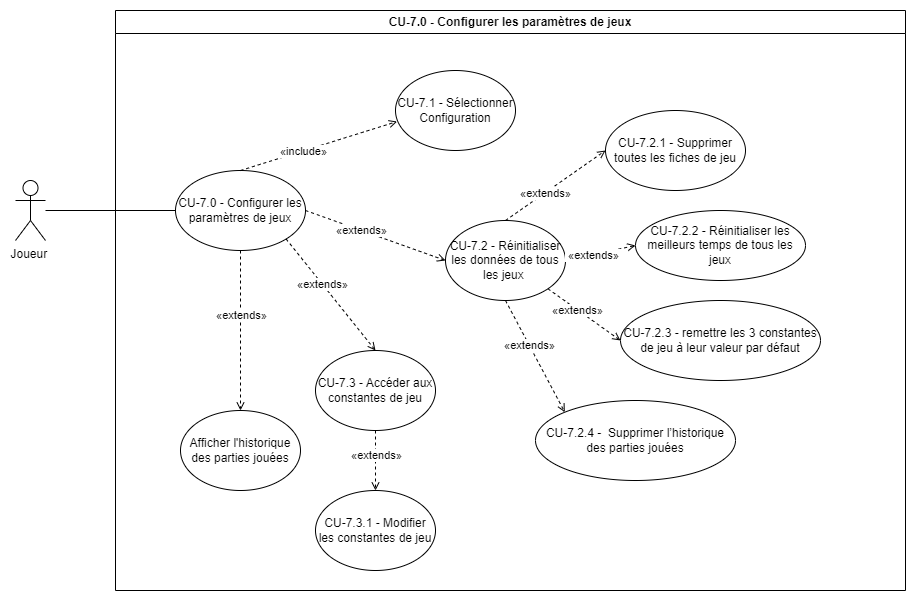

The diagram above was exported from draw.io. Its source (the exported page's mxGraphModel, read from the mxfile embedded in the PNG):
<mxGraphModel dx="1400" dy="1876" grid="1" gridSize="10" guides="1" tooltips="1" connect="1" arrows="1" fold="1" page="1" pageScale="1" pageWidth="827" pageHeight="1169" math="0" shadow="0">
  <root>
    <mxCell id="0" />
    <mxCell id="1" parent="0" />
    <mxCell id="_3-k2kv6_gGdOEohrlXR-1" value="CU-7.0 - Configurer les paramètres de jeux" style="swimlane;whiteSpace=wrap;html=1;" vertex="1" parent="1">
      <mxGeometry x="360" y="-120" width="790" height="580" as="geometry">
        <mxRectangle x="310" y="180" width="140" height="30" as="alternateBounds" />
      </mxGeometry>
    </mxCell>
    <mxCell id="_3-k2kv6_gGdOEohrlXR-2" value="CU-7.0 - Configurer les paramètres de jeux" style="ellipse;whiteSpace=wrap;html=1;" vertex="1" parent="_3-k2kv6_gGdOEohrlXR-1">
      <mxGeometry x="60" y="160" width="130" height="80" as="geometry" />
    </mxCell>
    <mxCell id="_3-k2kv6_gGdOEohrlXR-5" value="CU-7.1 - Sélectionner Configuration" style="ellipse;whiteSpace=wrap;html=1;" vertex="1" parent="_3-k2kv6_gGdOEohrlXR-1">
      <mxGeometry x="280" y="60" width="120" height="80" as="geometry" />
    </mxCell>
    <mxCell id="_3-k2kv6_gGdOEohrlXR-6" value="CU-7.2 - Réinitialiser les données de tous les jeux&amp;nbsp;" style="ellipse;whiteSpace=wrap;html=1;" vertex="1" parent="_3-k2kv6_gGdOEohrlXR-1">
      <mxGeometry x="330" y="210" width="120" height="80" as="geometry" />
    </mxCell>
    <mxCell id="_3-k2kv6_gGdOEohrlXR-7" value="CU-7.3 - Accéder aux constantes de jeu" style="ellipse;whiteSpace=wrap;html=1;" vertex="1" parent="_3-k2kv6_gGdOEohrlXR-1">
      <mxGeometry x="200" y="340" width="120" height="80" as="geometry" />
    </mxCell>
    <mxCell id="_3-k2kv6_gGdOEohrlXR-8" value="CU-7.3.1 - Modifier les constantes de jeu" style="ellipse;whiteSpace=wrap;html=1;" vertex="1" parent="_3-k2kv6_gGdOEohrlXR-1">
      <mxGeometry x="200" y="480" width="120" height="80" as="geometry" />
    </mxCell>
    <mxCell id="_3-k2kv6_gGdOEohrlXR-9" value="" style="html=1;verticalAlign=bottom;labelBackgroundColor=none;endArrow=open;endFill=0;dashed=1;rounded=0;exitX=0.5;exitY=0;exitDx=0;exitDy=0;entryX=0.013;entryY=0.638;entryDx=0;entryDy=0;entryPerimeter=0;" edge="1" parent="_3-k2kv6_gGdOEohrlXR-1" source="_3-k2kv6_gGdOEohrlXR-2" target="_3-k2kv6_gGdOEohrlXR-5">
      <mxGeometry width="160" relative="1" as="geometry">
        <mxPoint x="93" y="350" as="sourcePoint" />
        <mxPoint x="233" y="330" as="targetPoint" />
      </mxGeometry>
    </mxCell>
    <mxCell id="_3-k2kv6_gGdOEohrlXR-10" value="&amp;nbsp;«include»&amp;nbsp;" style="edgeLabel;html=1;align=center;verticalAlign=middle;resizable=0;points=[];" vertex="1" connectable="0" parent="_3-k2kv6_gGdOEohrlXR-9">
      <mxGeometry x="-0.2036" relative="1" as="geometry">
        <mxPoint as="offset" />
      </mxGeometry>
    </mxCell>
    <mxCell id="_3-k2kv6_gGdOEohrlXR-11" value="" style="html=1;verticalAlign=bottom;labelBackgroundColor=none;endArrow=open;endFill=0;dashed=1;rounded=0;exitX=1;exitY=0.5;exitDx=0;exitDy=0;entryX=0;entryY=0.5;entryDx=0;entryDy=0;" edge="1" parent="_3-k2kv6_gGdOEohrlXR-1" source="_3-k2kv6_gGdOEohrlXR-2" target="_3-k2kv6_gGdOEohrlXR-6">
      <mxGeometry width="160" relative="1" as="geometry">
        <mxPoint x="240" y="210" as="sourcePoint" />
        <mxPoint x="348" y="178" as="targetPoint" />
      </mxGeometry>
    </mxCell>
    <mxCell id="_3-k2kv6_gGdOEohrlXR-12" value="&amp;nbsp;«extends»&amp;nbsp;" style="edgeLabel;html=1;align=center;verticalAlign=middle;resizable=0;points=[];" vertex="1" connectable="0" parent="_3-k2kv6_gGdOEohrlXR-11">
      <mxGeometry x="-0.2036" relative="1" as="geometry">
        <mxPoint as="offset" />
      </mxGeometry>
    </mxCell>
    <mxCell id="_3-k2kv6_gGdOEohrlXR-13" value="" style="html=1;verticalAlign=bottom;labelBackgroundColor=none;endArrow=open;endFill=0;dashed=1;rounded=0;exitX=1;exitY=1;exitDx=0;exitDy=0;" edge="1" parent="_3-k2kv6_gGdOEohrlXR-1" source="_3-k2kv6_gGdOEohrlXR-2">
      <mxGeometry width="160" relative="1" as="geometry">
        <mxPoint x="180" y="290" as="sourcePoint" />
        <mxPoint x="260" y="340" as="targetPoint" />
      </mxGeometry>
    </mxCell>
    <mxCell id="_3-k2kv6_gGdOEohrlXR-14" value="&amp;nbsp;«extends»&amp;nbsp;" style="edgeLabel;html=1;align=center;verticalAlign=middle;resizable=0;points=[];" vertex="1" connectable="0" parent="_3-k2kv6_gGdOEohrlXR-13">
      <mxGeometry x="-0.2036" relative="1" as="geometry">
        <mxPoint as="offset" />
      </mxGeometry>
    </mxCell>
    <mxCell id="_3-k2kv6_gGdOEohrlXR-15" value="" style="html=1;verticalAlign=bottom;labelBackgroundColor=none;endArrow=open;endFill=0;dashed=1;rounded=0;exitX=0.5;exitY=1;exitDx=0;exitDy=0;entryX=0.5;entryY=0;entryDx=0;entryDy=0;" edge="1" parent="_3-k2kv6_gGdOEohrlXR-1" source="_3-k2kv6_gGdOEohrlXR-7" target="_3-k2kv6_gGdOEohrlXR-8">
      <mxGeometry width="160" relative="1" as="geometry">
        <mxPoint x="210" y="220" as="sourcePoint" />
        <mxPoint x="340" y="220" as="targetPoint" />
      </mxGeometry>
    </mxCell>
    <mxCell id="_3-k2kv6_gGdOEohrlXR-16" value="&amp;nbsp;«extends»&amp;nbsp;" style="edgeLabel;html=1;align=center;verticalAlign=middle;resizable=0;points=[];" vertex="1" connectable="0" parent="_3-k2kv6_gGdOEohrlXR-15">
      <mxGeometry x="-0.2036" relative="1" as="geometry">
        <mxPoint as="offset" />
      </mxGeometry>
    </mxCell>
    <mxCell id="_3-k2kv6_gGdOEohrlXR-17" value="Afficher l'historique des parties jouées" style="ellipse;whiteSpace=wrap;html=1;" vertex="1" parent="_3-k2kv6_gGdOEohrlXR-1">
      <mxGeometry x="65" y="400" width="120" height="80" as="geometry" />
    </mxCell>
    <mxCell id="_3-k2kv6_gGdOEohrlXR-18" value="" style="html=1;verticalAlign=bottom;labelBackgroundColor=none;endArrow=open;endFill=0;dashed=1;rounded=0;exitX=0.5;exitY=1;exitDx=0;exitDy=0;entryX=0.5;entryY=0;entryDx=0;entryDy=0;" edge="1" parent="_3-k2kv6_gGdOEohrlXR-1" source="_3-k2kv6_gGdOEohrlXR-2" target="_3-k2kv6_gGdOEohrlXR-17">
      <mxGeometry width="160" relative="1" as="geometry">
        <mxPoint x="120" y="300" as="sourcePoint" />
        <mxPoint x="229" y="382" as="targetPoint" />
      </mxGeometry>
    </mxCell>
    <mxCell id="_3-k2kv6_gGdOEohrlXR-19" value="&amp;nbsp;«extends»&amp;nbsp;" style="edgeLabel;html=1;align=center;verticalAlign=middle;resizable=0;points=[];" vertex="1" connectable="0" parent="_3-k2kv6_gGdOEohrlXR-18">
      <mxGeometry x="-0.2036" relative="1" as="geometry">
        <mxPoint as="offset" />
      </mxGeometry>
    </mxCell>
    <mxCell id="_3-k2kv6_gGdOEohrlXR-20" value="CU-7.2.1 - Supprimer toutes les fiches de jeu" style="ellipse;whiteSpace=wrap;html=1;" vertex="1" parent="_3-k2kv6_gGdOEohrlXR-1">
      <mxGeometry x="490" y="100" width="140" height="80" as="geometry" />
    </mxCell>
    <mxCell id="_3-k2kv6_gGdOEohrlXR-21" value="CU-7.2.2 - Réinitialiser les meilleurs temps de tous les jeux" style="ellipse;whiteSpace=wrap;html=1;" vertex="1" parent="_3-k2kv6_gGdOEohrlXR-1">
      <mxGeometry x="520" y="200" width="170" height="70" as="geometry" />
    </mxCell>
    <mxCell id="_3-k2kv6_gGdOEohrlXR-22" value="" style="html=1;verticalAlign=bottom;labelBackgroundColor=none;endArrow=open;endFill=0;dashed=1;rounded=0;exitX=0.5;exitY=0;exitDx=0;exitDy=0;entryX=0;entryY=0.5;entryDx=0;entryDy=0;" edge="1" parent="_3-k2kv6_gGdOEohrlXR-1" source="_3-k2kv6_gGdOEohrlXR-6" target="_3-k2kv6_gGdOEohrlXR-20">
      <mxGeometry width="160" relative="1" as="geometry">
        <mxPoint x="450" y="60" as="sourcePoint" />
        <mxPoint x="580" y="60" as="targetPoint" />
      </mxGeometry>
    </mxCell>
    <mxCell id="_3-k2kv6_gGdOEohrlXR-23" value="&amp;nbsp;«extends»&amp;nbsp;" style="edgeLabel;html=1;align=center;verticalAlign=middle;resizable=0;points=[];" vertex="1" connectable="0" parent="_3-k2kv6_gGdOEohrlXR-22">
      <mxGeometry x="-0.2036" relative="1" as="geometry">
        <mxPoint as="offset" />
      </mxGeometry>
    </mxCell>
    <mxCell id="_3-k2kv6_gGdOEohrlXR-24" value="" style="html=1;verticalAlign=bottom;labelBackgroundColor=none;endArrow=open;endFill=0;dashed=1;rounded=0;exitX=1;exitY=0.5;exitDx=0;exitDy=0;entryX=0;entryY=0.5;entryDx=0;entryDy=0;" edge="1" parent="_3-k2kv6_gGdOEohrlXR-1" source="_3-k2kv6_gGdOEohrlXR-6" target="_3-k2kv6_gGdOEohrlXR-21">
      <mxGeometry width="160" relative="1" as="geometry">
        <mxPoint x="480" y="170" as="sourcePoint" />
        <mxPoint x="610" y="170" as="targetPoint" />
      </mxGeometry>
    </mxCell>
    <mxCell id="_3-k2kv6_gGdOEohrlXR-25" value="&amp;nbsp;«extends»&amp;nbsp;" style="edgeLabel;html=1;align=center;verticalAlign=middle;resizable=0;points=[];" vertex="1" connectable="0" parent="_3-k2kv6_gGdOEohrlXR-24">
      <mxGeometry x="-0.2036" relative="1" as="geometry">
        <mxPoint as="offset" />
      </mxGeometry>
    </mxCell>
    <mxCell id="_3-k2kv6_gGdOEohrlXR-26" value="CU-7.2.3 -&amp;nbsp;remettre les 3 constantes de jeu à leur valeur par défaut" style="ellipse;whiteSpace=wrap;html=1;" vertex="1" parent="_3-k2kv6_gGdOEohrlXR-1">
      <mxGeometry x="505" y="290" width="200" height="80" as="geometry" />
    </mxCell>
    <mxCell id="_3-k2kv6_gGdOEohrlXR-27" value="CU-7.2.4 -&amp;nbsp; Supprimer l’historique des parties jouées" style="ellipse;whiteSpace=wrap;html=1;" vertex="1" parent="_3-k2kv6_gGdOEohrlXR-1">
      <mxGeometry x="420" y="390" width="200" height="80" as="geometry" />
    </mxCell>
    <mxCell id="_3-k2kv6_gGdOEohrlXR-30" value="" style="html=1;verticalAlign=bottom;labelBackgroundColor=none;endArrow=open;endFill=0;dashed=1;rounded=0;exitX=0.5;exitY=1;exitDx=0;exitDy=0;entryX=0;entryY=0;entryDx=0;entryDy=0;" edge="1" parent="_3-k2kv6_gGdOEohrlXR-1" source="_3-k2kv6_gGdOEohrlXR-6" target="_3-k2kv6_gGdOEohrlXR-27">
      <mxGeometry width="160" relative="1" as="geometry">
        <mxPoint x="510" y="270" as="sourcePoint" />
        <mxPoint x="620" y="265" as="targetPoint" />
      </mxGeometry>
    </mxCell>
    <mxCell id="_3-k2kv6_gGdOEohrlXR-31" value="&amp;nbsp;«extends»&amp;nbsp;" style="edgeLabel;html=1;align=center;verticalAlign=middle;resizable=0;points=[];" vertex="1" connectable="0" parent="_3-k2kv6_gGdOEohrlXR-30">
      <mxGeometry x="-0.2036" relative="1" as="geometry">
        <mxPoint as="offset" />
      </mxGeometry>
    </mxCell>
    <mxCell id="_3-k2kv6_gGdOEohrlXR-28" value="" style="html=1;verticalAlign=bottom;labelBackgroundColor=none;endArrow=open;endFill=0;dashed=1;rounded=0;exitX=1;exitY=1;exitDx=0;exitDy=0;entryX=0;entryY=0.5;entryDx=0;entryDy=0;" edge="1" parent="_3-k2kv6_gGdOEohrlXR-1" source="_3-k2kv6_gGdOEohrlXR-6" target="_3-k2kv6_gGdOEohrlXR-26">
      <mxGeometry width="160" relative="1" as="geometry">
        <mxPoint x="480" y="240" as="sourcePoint" />
        <mxPoint x="590" y="235" as="targetPoint" />
      </mxGeometry>
    </mxCell>
    <mxCell id="_3-k2kv6_gGdOEohrlXR-29" value="&amp;nbsp;«extends»&amp;nbsp;" style="edgeLabel;html=1;align=center;verticalAlign=middle;resizable=0;points=[];" vertex="1" connectable="0" parent="_3-k2kv6_gGdOEohrlXR-28">
      <mxGeometry x="-0.2036" relative="1" as="geometry">
        <mxPoint as="offset" />
      </mxGeometry>
    </mxCell>
    <mxCell id="_3-k2kv6_gGdOEohrlXR-3" value="Joueur&amp;nbsp;" style="shape=umlActor;verticalLabelPosition=bottom;verticalAlign=top;html=1;outlineConnect=0;" vertex="1" parent="1">
      <mxGeometry x="260" y="50" width="30" height="60" as="geometry" />
    </mxCell>
    <mxCell id="_3-k2kv6_gGdOEohrlXR-4" value="" style="endArrow=none;html=1;rounded=0;entryX=0;entryY=0.5;entryDx=0;entryDy=0;" edge="1" parent="1" source="_3-k2kv6_gGdOEohrlXR-3" target="_3-k2kv6_gGdOEohrlXR-2">
      <mxGeometry width="50" height="50" relative="1" as="geometry">
        <mxPoint x="260" y="120" as="sourcePoint" />
        <mxPoint x="440" y="180" as="targetPoint" />
      </mxGeometry>
    </mxCell>
  </root>
</mxGraphModel>